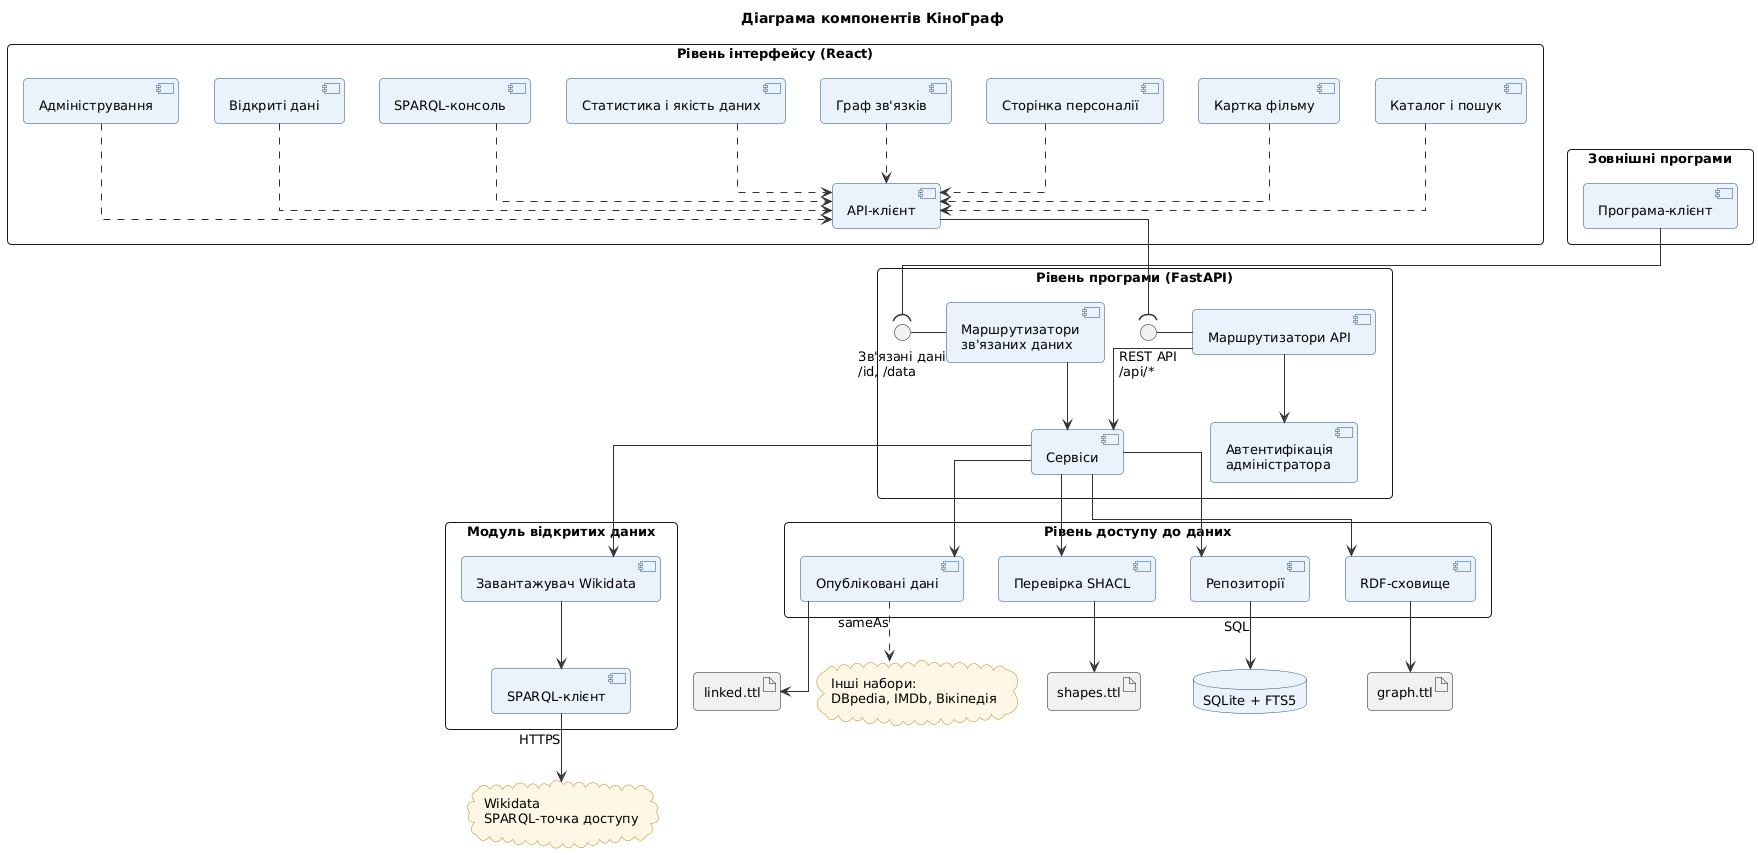

The diagram above was rendered by PlantUML. Its source (embedded in the PNG):
@startuml
!include common.iuml
skinparam component {
  BackgroundColor #EAF2FB
  BorderColor #1F4E79
}
skinparam database {
  BackgroundColor #EAF2FB
  BorderColor #1F4E79
}
skinparam cloud {
  BackgroundColor #FFF7E6
  BorderColor #B8860B
}
skinparam packageStyle rectangle
skinparam linetype ortho
title Діаграма компонентів КіноГраф
package "Рівень інтерфейсу (React)" {
  [Каталог і пошук] as ui_catalog
  [Картка фільму] as ui_film
  [Сторінка персоналії] as ui_person
  [Граф зв'язків] as ui_graph
  [Статистика і якість даних] as ui_stats
  [SPARQL-консоль] as ui_sparql
  [Відкриті дані] as ui_open
  [Адміністрування] as ui_admin
  [API-клієнт] as ui_client
}
package "Зовнішні програми" {
  [Програма-клієнт] as ext_client
}
package "Рівень програми (FastAPI)" {
  interface "REST API\n/api/*" as rest
  interface "Зв'язані дані\n/id, /data" as ld
  [Маршрутизатори API] as routers
  [Маршрутизатори\nзв'язаних даних] as ldrouters
  [Сервіси] as services
  [Автентифікація\nадміністратора] as auth
}
package "Рівень доступу до даних" {
  [Репозиторії] as repos
  [RDF-сховище] as rdfstore
  [Опубліковані дані] as linkedstore
  [Перевірка SHACL] as shacl
}
package "Модуль відкритих даних" {
  [Завантажувач Wikidata] as loader
  [SPARQL-клієнт] as client
}
database "SQLite + FTS5" as sqlite
artifact "graph.ttl" as ttl
artifact "linked.ttl" as linked
artifact "shapes.ttl" as shapes
cloud "Wikidata\nSPARQL-точка доступу" as wikidata
cloud "Інші набори:\nDBpedia, IMDb, Вікіпедія" as others
ui_catalog ..> ui_client
ui_film ..> ui_client
ui_person ..> ui_client
ui_graph ..> ui_client
ui_stats ..> ui_client
ui_sparql ..> ui_client
ui_open ..> ui_client
ui_admin ..> ui_client
ui_client --( rest
ext_client --( ld
rest - routers
ld - ldrouters
routers --> services
routers --> auth
ldrouters --> services
services --> repos
services --> rdfstore
services --> linkedstore
services --> shacl
services --> loader
loader --> client
client --> wikidata : HTTPS
repos --> sqlite : SQL
rdfstore --> ttl
linkedstore --> linked
shacl --> shapes
linkedstore ..> others : sameAs
@enduml